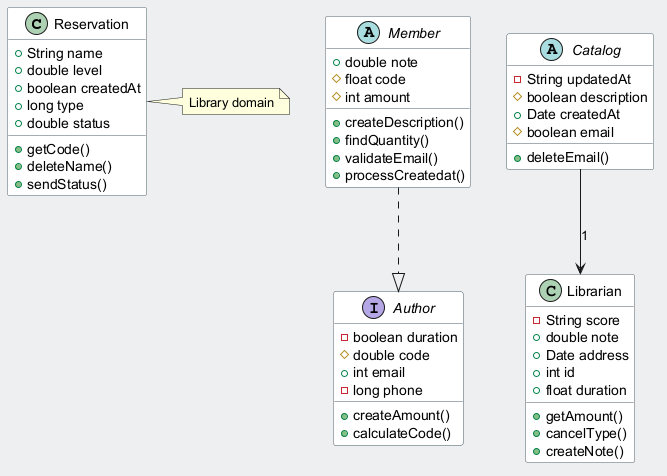

The diagram above was rendered by PlantUML. Its source (embedded in the PNG):
@startuml
skinparam backgroundColor #ECEFF1
skinparam classBackgroundColor #FFFFFF
skinparam classBorderColor #455A64
class Reservation {
  +String name
  +double level
  +boolean createdAt
  +long type
  +double status
  +getCode()
  +deleteName()
  +sendStatus()
}
abstract class Member {
  +double note
  #float code
  #int amount
  +createDescription()
  +findQuantity()
  +validateEmail()
  +processCreatedat()
}
interface Author {
  -boolean duration
  #double code
  +int email
  -long phone
  +createAmount()
  +calculateCode()
}
abstract class Catalog {
  -String updatedAt
  #boolean description
  +Date createdAt
  #boolean email
  +deleteEmail()
}
class Librarian {
  -String score
  +double note
  +Date address
  +int id
  +float duration
  +getAmount()
  +cancelType()
  +createNote()
}
Catalog --> Librarian : "1"
Member ..|> Author
note right of Reservation : Library domain
@enduml